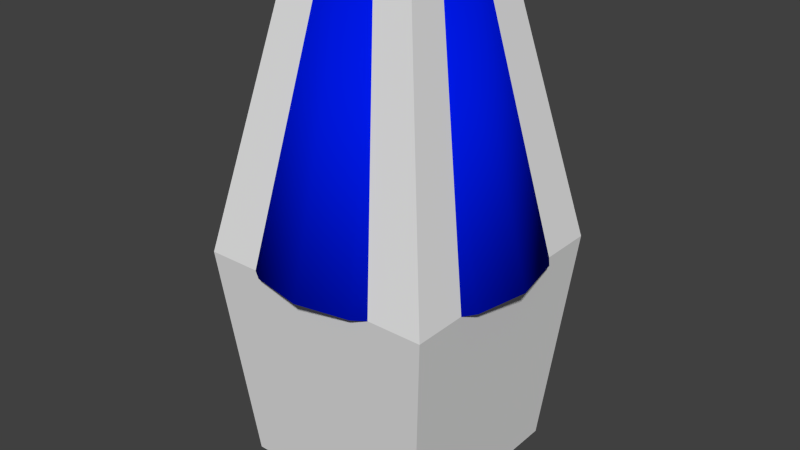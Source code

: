 # Source: table_lamp_short_1.blend  (saved by Blender 2.73.0; exported with 4.5.12 LTS)
import bpy
from mathutils import Matrix  # noqa: F401  (used for matrix-valued properties, if any)

bpy.ops.wm.read_factory_settings(use_empty=True)
scene = bpy.context.scene
scene.name = 'Scene'

# ---- collections
col_collection_1 = bpy.data.collections.new('Collection 1'); scene.collection.children.link(col_collection_1)

# ---- materials (node trees are filled in below, after node groups)
mat_material = bpy.data.materials.new('Material')
mat_material.alpha_threshold = 0.0
mat_material.roughness = 0.5
mat_material_006 = bpy.data.materials.new('Material.006')
mat_material_006.alpha_threshold = 0.0
mat_material_006.roughness = 0.5
mat_material_001 = bpy.data.materials.new('Material.001')
mat_material_001.alpha_threshold = 0.0
mat_material_001.roughness = 0.5

# ---- material node trees
mat_material.use_nodes = True; mat_material.node_tree.nodes.clear()
_N = mat_material.node_tree.nodes; _L = mat_material.node_tree.links
n0 = _N.new('ShaderNodeOutputMaterial'); n0.name = 'Material Output'; n0.location = (300, 300)
n1 = _N.new('ShaderNodeBsdfDiffuse'); n1.name = 'Diffuse BSDF'; n1.location = (10, 300)
n1.inputs[0].default_value = (0.0, 0.8, 0.001578, 1.0)
_L.new(n1.outputs[0], n0.inputs[0])
n0.is_active_output = True
mat_material_006.use_nodes = True; mat_material_006.node_tree.nodes.clear()
_N = mat_material_006.node_tree.nodes; _L = mat_material_006.node_tree.links
n0 = _N.new('ShaderNodeOutputMaterial'); n0.name = 'Material Output'; n0.location = (300, 300)
n1 = _N.new('ShaderNodeBsdfDiffuse'); n1.name = 'Diffuse BSDF'; n1.location = (10, 300)
n1.inputs[0].default_value = (0.8, 0.0, 0.7013, 1.0)
_L.new(n1.outputs[0], n0.inputs[0])
n0.is_active_output = True
mat_material_001.use_nodes = True; mat_material_001.node_tree.nodes.clear()
_N = mat_material_001.node_tree.nodes; _L = mat_material_001.node_tree.links
n0 = _N.new('ShaderNodeOutputMaterial'); n0.name = 'Material Output'; n0.location = (300, 300)
n1 = _N.new('ShaderNodeBsdfDiffuse'); n1.name = 'Diffuse BSDF'; n1.location = (10, 300)
n1.inputs[0].default_value = (0.0, 0.009616, 0.8, 1.0)
_L.new(n1.outputs[0], n0.inputs[0])
n0.is_active_output = True

# ---- world
world_world = bpy.data.worlds.new('World'); scene.world = world_world
world_world.color = (0.05088, 0.05088, 0.05088)
world_world.use_sun_shadow = False
world_world.sun_shadow_jitter_overblur = 0.0
world_world.cycles.sampling_method = 'MANUAL'
world_world.cycles.sample_map_resolution = 256

# ---- meshes
me_cube = bpy.data.meshes.new('Cube')
me_cube.from_pydata([(-5.0, -5.0, 0.0), (-5.0, 5.0, 0.0), (5.0, 5.0, 0.0), (5.0, -5.0, 0.0), (-3.358, -3.358, 24.61), (-3.358, 3.358, 24.61), (3.358, 3.358, 24.61), (3.358, -3.358, 24.61), (-6.095, -6.095, 11.36), (-6.095, 6.095, 11.36), (6.095, 6.095, 11.36), (6.095, -6.095, 11.36)], [], [(8, 9, 1, 0), (9, 10, 2, 1), (10, 11, 3, 2), (11, 8, 0, 3), (0, 1, 2, 3), (7, 6, 5, 4), (7, 4, 8, 11), (6, 7, 11, 10), (5, 6, 10, 9), (4, 5, 9, 8)])
me_cube.use_remesh_preserve_volume = False
me_cube.use_remesh_preserve_attributes = False
me_cube.use_mirror_vertex_groups = False
me_cube.update()
me_cube_001 = bpy.data.meshes.new('Cube.001')
me_cube_001.from_pydata([(-5.0, -5.0, 0.0), (-5.0, 5.0, 0.0), (5.0, 5.0, 0.0), (5.0, -5.0, 0.0), (-0.9713, -0.9713, 20.44), (-0.9713, 0.9713, 20.44), (0.9713, 0.9713, 20.44), (0.9713, -0.9713, 20.44), (-5.0, -5.0, 1.5), (-4.041, -4.041, 1.5), (-4.019, -4.019, 1.695), (-3.885, -3.885, 2.004), (-3.462, -3.462, 2.364), (-2.962, -2.962, 2.592), (-1.881, -1.881, 2.712), (-1.011, -1.011, 2.823), (0.6087, -0.6087, 3.496), (0.5655, -0.5655, 3.534), (0.8726, -6.943e-09, 8.26), (0.6992, -1.878e-09, 8.312), (-0.5655, -0.5655, 7.822), (-0.617, -0.617, 7.874), (-0.6438, -0.6438, 8.067), (-0.617, -0.617, 8.26), (-0.4944, -0.4944, 8.312), (0.5655, -0.5655, 7.822), (0.5655, 0.5655, 3.534), (0.6087, 0.6087, 3.496), (-1.011, 1.011, 2.823), (-1.881, 1.881, 2.712), (-2.962, 2.962, 2.592), (-3.462, 3.462, 2.364), (-3.885, 3.885, 2.004), (-4.019, 4.019, 1.695), (-4.041, 4.041, 1.5), (-5.0, 5.0, 1.5), (0.6307, 0.6307, 3.358), (0.6087, 0.6087, 3.219), (0.5655, 0.5655, 3.181), (2.023e-08, 0.7998, 3.181), (2.161e-08, 0.8608, 3.219), (2.25e-08, 0.8919, 3.358), (1.011, 1.011, 2.823), (1.881, 1.881, 2.712), (2.962, 2.962, 2.592), (3.462, 3.462, 2.364), (3.885, 3.885, 2.004), (4.019, 4.019, 1.695), (4.041, 4.041, 1.5), (5.0, 5.0, 1.5), (2.161e-08, 0.8608, 3.496), (2.023e-08, 0.7998, 3.534), (0.617, -0.617, 7.874), (0.6438, -0.6438, 8.067), (0.617, -0.617, 8.26), (0.4944, -0.4944, 8.312), (1.011, -1.011, 2.823), (1.881, -1.881, 2.712), (2.962, -2.962, 2.592), (3.462, -3.462, 2.364), (3.885, -3.885, 2.004), (4.019, -4.019, 1.695), (4.041, -4.041, 1.5), (5.0, -5.0, 1.5), (-3.893e-08, -1.374, 20.44), (1.374, -1.981e-08, 20.44), (-1.374, 5.275e-08, 20.44), (3.363e-08, 1.374, 20.44), (1.43, -2.448e-08, 2.823), (3.798e-08, 1.43, 2.823), (-1.43, 5.108e-08, 2.823), (-3.758e-08, -1.43, 2.823), (0.6307, -0.6307, 3.358), (0.6087, -0.6087, 3.219), (0.5655, -0.5655, 3.181), (-0.5655, 0.5655, 7.822), (-0.617, 0.617, 7.874), (-0.6438, 0.6438, 8.067), (-0.617, 0.617, 8.26), (-0.5655, 0.5655, 3.534), (-0.6087, 0.6087, 3.496), (-0.6307, 0.6307, 3.358), (-0.6087, 0.6087, 3.219), (-0.5655, 0.5655, 3.181), (-0.4944, 0.4944, 8.312), (-0.7998, 3.796e-08, 7.822), (-0.8726, 3.915e-08, 7.874), (-0.9105, 4.021e-08, 8.067), (-0.7998, 3.796e-08, 3.534), (-0.8608, 4.123e-08, 3.496), (-0.8919, 4.218e-08, 3.358), (-0.8608, 4.123e-08, 3.219), (-0.7998, 3.796e-08, 3.181), (-0.8726, 3.915e-08, 8.26), (-0.6992, 3.506e-08, 8.312), (2.023e-08, 0.7998, 7.822), (2.232e-08, 0.8726, 7.874), (-0.5655, -0.5655, 3.534), (-0.6087, -0.6087, 3.496), (-0.6307, -0.6307, 3.358), (-0.6087, -0.6087, 3.219), (-0.5655, -0.5655, 3.181), (2.343e-08, 0.9105, 8.067), (2.232e-08, 0.8726, 8.26), (1.734e-08, 0.6992, 8.312), (0.4944, 0.4944, 8.312), (0.7998, -4.293e-09, 3.534), (0.8608, -4.241e-09, 3.496), (0.8919, -4.935e-09, 3.358), (0.8608, -4.241e-09, 3.219), (0.7998, -4.293e-09, 3.181), (-2.202e-08, -0.7998, 3.181), (-2.386e-08, -0.8608, 3.219), (-2.462e-08, -0.8919, 3.358), (-2.386e-08, -0.8608, 3.496), (-2.202e-08, -0.7998, 3.534), (0.617, 0.617, 8.26), (0.6438, 0.6438, 8.067), (0.617, 0.617, 7.874), (0.5655, 0.5655, 7.822), (2.776e-08, 1.06, 2.932), (0.7495, 0.7495, 2.932), (0.7495, -0.7495, 2.932), (-0.7495, 0.7495, 2.932), (-1.06, 4.614e-08, 2.932), (-0.7495, -0.7495, 2.932), (1.06, -9.853e-09, 2.932), (-2.824e-08, -1.06, 2.932), (0.9105, -7.894e-09, 8.067), (0.8726, -6.943e-09, 7.874), (0.7998, -4.293e-09, 7.822), (-2.202e-08, -0.7998, 7.822), (-2.377e-08, -0.8726, 7.874), (-2.468e-08, -0.9105, 8.067), (-2.377e-08, -0.8726, 8.26), (-1.959e-08, -0.6992, 8.312), (0.6134, 0.6134, 8.88), (1.127, 1.127, 9.964), (-1.127, -1.127, 9.964), (-0.6134, -0.6134, 8.88), (1.127, -1.127, 9.964), (0.6134, -0.6134, 8.88), (-1.127, 1.127, 9.964), (-0.6134, 0.6134, 8.88), (1.594, -3.076e-08, 9.964), (0.8675, -5.548e-09, 8.88), (-1.594, 5.346e-08, 9.964), (-0.8675, 4.028e-08, 8.88), (4.055e-08, 1.594, 9.964), (2.196e-08, 0.8675, 8.88), (-2.387e-08, -0.8675, 8.88), (-4.366e-08, -1.594, 9.964), (0.8498, 0.8498, 9.512), (-0.8498, -0.8498, 9.512), (0.8498, -0.8498, 9.512), (-0.8498, 0.8498, 9.512), (1.202, -1.824e-08, 9.512), (-1.202, 4.525e-08, 9.512), (3.051e-08, 1.202, 9.512), (-3.298e-08, -1.202, 9.512), (1.151, 1.151, 10.08), (-4.479e-08, -1.628, 10.08), (-1.151, -1.151, 10.08), (1.151, -1.151, 10.08), (-1.151, 1.151, 10.08), (1.628, -3.103e-08, 10.08), (-1.628, 5.498e-08, 10.08), (4.122e-08, 1.628, 10.08), (1.149, 1.149, 10.24), (-4.473e-08, -1.624, 10.24), (-1.149, -1.149, 10.24), (1.149, -1.149, 10.24), (-1.149, 1.149, 10.24), (1.624, -3.105e-08, 10.24), (-1.624, 5.476e-08, 10.24), (4.108e-08, 1.624, 10.24), (0.3133, 0.3133, 10.33), (-9.55e-09, -0.443, 10.33), (-0.3133, -0.3133, 10.33), (0.3133, -0.3133, 10.33), (-0.3133, 0.3133, 10.33), (0.443, -1.542e-08, 10.33), (-0.443, 7.98e-09, 10.33), (1.385e-08, 0.443, 10.33), (0.9595, 0.9595, 16.18), (-3.498e-08, -1.357, 16.18), (-0.9595, -0.9595, 16.18), (0.9595, -0.9595, 16.18), (-0.9595, 0.9595, 16.18), (1.357, -3.368e-08, 16.18), (-1.357, 3.8e-08, 16.18), (3.67e-08, 1.357, 16.18), (-0.3339, -0.3339, 14.88), (0.3339, -0.3339, 14.88), (-0.3339, 0.3339, 14.88), (0.4723, -5.615e-09, 14.88), (-0.4723, 1.933e-08, 14.88), (1.251e-08, 0.4723, 14.88), (0.3339, 0.3339, 14.88), (-1.244e-08, -0.4723, 14.88)], [], [(8, 35, 1, 0), (35, 49, 2, 1), (49, 63, 3, 2), (63, 8, 0, 3), (0, 1, 2, 3), (7, 65, 6, 67, 5, 66, 4, 64), (124, 125, 101, 92), (91, 100, 99, 90), (184, 6, 65, 189), (88, 97, 20, 85), (85, 20, 21, 86), (126, 122, 56, 68), (27, 26, 106, 107), (56, 71, 15, 14, 57), (57, 14, 13, 58), (58, 13, 12, 59), (59, 12, 11, 60), (60, 11, 10, 61), (61, 10, 9, 62), (62, 9, 8, 63), (36, 27, 107, 108), (87, 22, 23, 93), (37, 36, 108, 109), (38, 37, 109, 110), (121, 38, 110, 126), (122, 127, 71, 56), (113, 99, 100, 112), (42, 68, 56, 57, 43), (43, 57, 58, 44), (44, 58, 59, 45), (45, 59, 60, 46), (46, 60, 61, 47), (47, 61, 62, 48), (48, 62, 63, 49), (114, 98, 99, 113), (112, 100, 101, 111), (115, 97, 98, 114), (86, 21, 22, 87), (131, 20, 97, 115), (120, 121, 42, 69), (150, 139, 24, 135), (28, 69, 42, 43, 29), (29, 43, 44, 30), (30, 44, 45, 31), (31, 45, 46, 32), (32, 46, 47, 33), (33, 47, 48, 34), (34, 48, 49, 35), (134, 23, 22, 133), (93, 23, 24, 94), (104, 105, 116, 103), (124, 123, 28, 70), (103, 78, 84, 104), (87, 77, 76, 86), (127, 125, 15, 71), (15, 70, 28, 29, 14), (14, 29, 30, 13), (13, 30, 31, 12), (12, 31, 32, 11), (11, 32, 33, 10), (10, 33, 34, 9), (9, 34, 35, 8), (92, 101, 100, 91), (90, 99, 98, 89), (89, 98, 97, 88), (86, 76, 75, 85), (93, 78, 77, 87), (94, 84, 78, 93), (190, 186, 4, 66), (147, 143, 84, 94), (102, 77, 78, 103), (96, 76, 77, 102), (85, 75, 79, 88), (51, 79, 75, 95), (88, 79, 80, 89), (89, 80, 81, 90), (90, 81, 82, 91), (91, 82, 83, 92), (120, 123, 83, 39), (39, 83, 82, 40), (40, 82, 81, 41), (41, 81, 80, 50), (50, 80, 79, 51), (95, 75, 76, 96), (96, 118, 119, 95), (102, 117, 118, 96), (191, 188, 5, 67), (103, 116, 117, 102), (149, 136, 105, 104), (52, 132, 131, 25), (95, 119, 26, 51), (54, 134, 133, 53), (51, 26, 27, 50), (50, 27, 36, 41), (41, 36, 37, 40), (40, 37, 38, 39), (53, 133, 132, 52), (55, 135, 134, 54), (141, 150, 135, 55), (25, 131, 115, 17), (128, 53, 52, 129), (17, 115, 114, 16), (16, 114, 113, 72), (72, 113, 112, 73), (73, 112, 111, 74), (129, 52, 25, 130), (18, 54, 53, 128), (19, 55, 54, 18), (130, 25, 17, 106), (145, 141, 55, 19), (106, 17, 16, 107), (107, 16, 72, 108), (108, 72, 73, 109), (109, 73, 74, 110), (69, 28, 123, 120), (111, 101, 125, 127), (92, 83, 123, 124), (39, 38, 121, 120), (74, 111, 127, 122), (42, 121, 126, 68), (110, 74, 122, 126), (70, 15, 125, 124), (135, 24, 23, 134), (133, 22, 21, 132), (132, 21, 20, 131), (26, 119, 130, 106), (119, 118, 129, 130), (118, 117, 128, 129), (117, 116, 18, 128), (116, 105, 19, 18), (165, 163, 140, 144), (156, 154, 141, 145), (163, 161, 151, 140), (154, 159, 150, 141), (167, 160, 137, 148), (158, 152, 136, 149), (104, 84, 143, 149), (158, 155, 142, 148), (166, 164, 142, 146), (157, 155, 143, 147), (94, 24, 139, 147), (157, 153, 138, 146), (161, 162, 138, 151), (159, 153, 139, 150), (105, 136, 145, 19), (152, 137, 144, 156), (136, 152, 156, 145), (151, 138, 153, 159), (147, 139, 153, 157), (146, 142, 155, 157), (149, 143, 155, 158), (148, 137, 152, 158), (140, 151, 159, 154), (144, 140, 154, 156), (169, 170, 162, 161), (174, 172, 164, 166), (175, 168, 160, 167), (171, 169, 161, 163), (173, 171, 163, 165), (148, 142, 164, 167), (146, 138, 162, 166), (137, 160, 165, 144), (181, 179, 171, 173), (179, 177, 169, 171), (183, 176, 168, 175), (182, 180, 172, 174), (177, 178, 170, 169), (167, 164, 172, 175), (166, 162, 170, 174), (160, 168, 173, 165), (199, 192, 178, 177), (196, 194, 180, 182), (197, 198, 176, 183), (193, 199, 177, 179), (195, 193, 179, 181), (175, 172, 180, 183), (174, 170, 178, 182), (168, 176, 181, 173), (65, 7, 187, 189), (7, 64, 185, 187), (67, 6, 184, 191), (66, 5, 188, 190), (64, 4, 186, 185), (197, 194, 188, 191), (196, 192, 186, 190), (198, 184, 189, 195), (176, 198, 195, 181), (182, 178, 192, 196), (183, 180, 194, 197), (189, 187, 193, 195), (187, 185, 199, 193), (191, 184, 198, 197), (190, 188, 194, 196), (185, 186, 192, 199)])
_uv = me_cube_001.uv_layers.new(name='UVMap')
_uv.uv.foreach_set('vector', [0.05242, 0.4006, 0.4006, 0.4006, 0.4006, 0.4528, 0.05242, 0.4528, 0.4006, 0.4006, 0.4006, 0.05242, 0.4528, 0.05242, 0.4528, 0.4006, 0.4006, 0.05242, 0.05242, 0.05242, 0.05242, 0.0001914, 0.4006, 0.0001911, 0.05242, 0.05242, 0.05242, 0.4006, 0.0001914, 0.4006, 0.0001911, 0.05242, 0.4532, 0.3484, 0.4532, 0.0001911, 0.8014, 0.0001912, 0.8014, 0.3484, 0.5779, 0.88, 0.6018, 0.8561, 0.6356, 0.8561, 0.6595, 0.88, 0.6595, 0.9138, 0.6356, 0.9377, 0.6018, 0.9377, 0.5779, 0.9138, 0.761, 0.4899, 0.7861, 0.4752, 0.7908, 0.4889, 0.7687, 0.4979, 0.7688, 0.5001, 0.7916, 0.4913, 0.7935, 0.4965, 0.7701, 0.5055, 0.6286, 0.7351, 0.6356, 0.8561, 0.6018, 0.8561, 0.6031, 0.7366, 0.7742, 0.5126, 0.796, 0.5041, 0.8, 0.6694, 0.7794, 0.6658, 0.7794, 0.6658, 0.8, 0.6694, 0.7996, 0.6721, 0.7781, 0.6682, 0.8704, 0.4637, 0.8429, 0.4645, 0.8431, 0.4532, 0.8709, 0.4532, 0.894, 0.4936, 0.8936, 0.4965, 0.8691, 0.4937, 0.8692, 0.4913, 0.1872, 0.6717, 0.2104, 0.6939, 0.2333, 0.7158, 0.2332, 0.7593, 0.1415, 0.6727, 0.1415, 0.6727, 0.2332, 0.7593, 0.2333, 0.812, 0.08565, 0.6741, 0.08565, 0.6741, 0.2333, 0.812, 0.2329, 0.8373, 0.06042, 0.6762, 0.06042, 0.6762, 0.2329, 0.8373, 0.2305, 0.861, 0.03693, 0.6802, 0.03693, 0.6802, 0.2305, 0.861, 0.2261, 0.8725, 0.02576, 0.6854, 0.02576, 0.6854, 0.2261, 0.8725, 0.222, 0.8779, 0.02064, 0.6898, 0.0858, 0.0858, 0.0858, 0.3672, 0.05242, 0.4006, 0.05242, 0.05242, 0.8947, 0.4882, 0.894, 0.4936, 0.8692, 0.4913, 0.8694, 0.4855, 0.7763, 0.6751, 0.7988, 0.6783, 0.7981, 0.6846, 0.7758, 0.6821, 0.8955, 0.4827, 0.8947, 0.4882, 0.8694, 0.4855, 0.8697, 0.4795, 0.8958, 0.4804, 0.8955, 0.4827, 0.8697, 0.4795, 0.8698, 0.4763, 0.8977, 0.4672, 0.8958, 0.4804, 0.8698, 0.4763, 0.8704, 0.4637, 0.8429, 0.4645, 0.8147, 0.4677, 0.8134, 0.4557, 0.8431, 0.4532, 0.818, 0.49, 0.7935, 0.4965, 0.7916, 0.4913, 0.8168, 0.4842, 0.2333, 0.6258, 0.2104, 0.6487, 0.1872, 0.6717, 0.1415, 0.6727, 0.2333, 0.5804, 0.2333, 0.5804, 0.1415, 0.6727, 0.08565, 0.6741, 0.2334, 0.5248, 0.2334, 0.5248, 0.08565, 0.6741, 0.05465, 0.6737, 0.2326, 0.4973, 0.2326, 0.4973, 0.05465, 0.6737, 0.0254, 0.6705, 0.2296, 0.4716, 0.2296, 0.4716, 0.0254, 0.6705, 0.009482, 0.6652, 0.2246, 0.4591, 0.2246, 0.4591, 0.009482, 0.6652, 0.0001911, 0.6605, 0.2201, 0.4532, 0.3672, 0.0858, 0.0858, 0.0858, 0.05242, 0.05242, 0.4006, 0.05242, 0.8192, 0.4955, 0.7952, 0.5015, 0.7935, 0.4965, 0.818, 0.49, 0.8168, 0.4842, 0.7916, 0.4913, 0.7908, 0.4889, 0.8162, 0.4815, 0.8197, 0.4981, 0.796, 0.5041, 0.7952, 0.5015, 0.8192, 0.4955, 0.7781, 0.6682, 0.7996, 0.6721, 0.7988, 0.6783, 0.7763, 0.6751, 0.8213, 0.6716, 0.8, 0.6694, 0.796, 0.5041, 0.8197, 0.4981, 0.9246, 0.4718, 0.8977, 0.4672, 0.8993, 0.4557, 0.9282, 0.4613, 0.8138, 0.7188, 0.7909, 0.7117, 0.7969, 0.6908, 0.8186, 0.6949, 0.2794, 0.6718, 0.2563, 0.6487, 0.2333, 0.6258, 0.2333, 0.5804, 0.3251, 0.6727, 0.3251, 0.6727, 0.2333, 0.5804, 0.2334, 0.5248, 0.381, 0.6742, 0.381, 0.6742, 0.2334, 0.5248, 0.2341, 0.4974, 0.412, 0.6738, 0.412, 0.6738, 0.2341, 0.4974, 0.2372, 0.4716, 0.4413, 0.6706, 0.4413, 0.6706, 0.2372, 0.4716, 0.2422, 0.4591, 0.4573, 0.6653, 0.4573, 0.6653, 0.2422, 0.4591, 0.2466, 0.4532, 0.4665, 0.6606, 0.3672, 0.3672, 0.3672, 0.0858, 0.4006, 0.05242, 0.4006, 0.4006, 0.8198, 0.6882, 0.7981, 0.6846, 0.7988, 0.6783, 0.8205, 0.6813, 0.7758, 0.6821, 0.7981, 0.6846, 0.7969, 0.6908, 0.7776, 0.6886, 0.9155, 0.695, 0.8912, 0.6989, 0.8908, 0.6907, 0.9147, 0.6882, 0.969, 0.4927, 0.9494, 0.4801, 0.9548, 0.4712, 0.9769, 0.4875, 0.9147, 0.6882, 0.9367, 0.6846, 0.9374, 0.6904, 0.9155, 0.695, 0.9583, 0.675, 0.9356, 0.6782, 0.9345, 0.6719, 0.9569, 0.668, 0.8147, 0.4677, 0.7861, 0.4752, 0.7817, 0.4631, 0.8134, 0.4557, 0.2333, 0.7158, 0.2562, 0.6939, 0.2794, 0.6718, 0.3251, 0.6727, 0.2332, 0.7593, 0.2332, 0.7593, 0.3251, 0.6727, 0.381, 0.6742, 0.2333, 0.812, 0.2333, 0.812, 0.381, 0.6742, 0.4062, 0.6763, 0.2336, 0.8373, 0.2336, 0.8373, 0.4062, 0.6763, 0.4297, 0.6803, 0.2359, 0.861, 0.2359, 0.861, 0.4297, 0.6803, 0.4408, 0.6856, 0.2404, 0.8725, 0.2404, 0.8725, 0.4408, 0.6856, 0.446, 0.69, 0.2444, 0.8779, 0.0858, 0.3672, 0.3672, 0.3672, 0.4006, 0.4006, 0.05242, 0.4006, 0.7687, 0.4979, 0.7908, 0.4889, 0.7916, 0.4913, 0.7688, 0.5001, 0.7701, 0.5055, 0.7935, 0.4965, 0.7952, 0.5015, 0.7724, 0.5104, 0.7724, 0.5104, 0.7952, 0.5015, 0.796, 0.5041, 0.7742, 0.5126, 0.9569, 0.668, 0.9345, 0.6719, 0.9341, 0.6689, 0.9555, 0.6651, 0.9583, 0.6822, 0.9367, 0.6846, 0.9356, 0.6782, 0.9583, 0.675, 0.9568, 0.6874, 0.9374, 0.6904, 0.9367, 0.6846, 0.9583, 0.6822, 0.4948, 0.7089, 0.5242, 0.7224, 0.5008, 0.846, 0.4669, 0.8395, 0.964, 0.7035, 0.9432, 0.7129, 0.9374, 0.6904, 0.9568, 0.6874, 0.9136, 0.6813, 0.9356, 0.6782, 0.9367, 0.6846, 0.9147, 0.6882, 0.9127, 0.6746, 0.9345, 0.6719, 0.9356, 0.6782, 0.9136, 0.6813, 0.9555, 0.6651, 0.9341, 0.6689, 0.9392, 0.5046, 0.9588, 0.5119, 0.9174, 0.4996, 0.9392, 0.5046, 0.9341, 0.6689, 0.9124, 0.6717, 0.9588, 0.5119, 0.9392, 0.5046, 0.9399, 0.5024, 0.9602, 0.5102, 0.9602, 0.5102, 0.9399, 0.5024, 0.9413, 0.4978, 0.9623, 0.5057, 0.9623, 0.5057, 0.9413, 0.4978, 0.9428, 0.4931, 0.9636, 0.501, 0.9636, 0.501, 0.9428, 0.4931, 0.9437, 0.4907, 0.9637, 0.4984, 0.9246, 0.4718, 0.9494, 0.4801, 0.9437, 0.4907, 0.9205, 0.4841, 0.9205, 0.4841, 0.9437, 0.4907, 0.9428, 0.4931, 0.9199, 0.4866, 0.9199, 0.4866, 0.9428, 0.4931, 0.9413, 0.4978, 0.9189, 0.4919, 0.9189, 0.4919, 0.9413, 0.4978, 0.9399, 0.5024, 0.9179, 0.4972, 0.9179, 0.4972, 0.9399, 0.5024, 0.9392, 0.5046, 0.9174, 0.4996, 0.9124, 0.6717, 0.9341, 0.6689, 0.9345, 0.6719, 0.9127, 0.6746, 0.9127, 0.6746, 0.8902, 0.6762, 0.8901, 0.6735, 0.9124, 0.6717, 0.9136, 0.6813, 0.8905, 0.6834, 0.8902, 0.6762, 0.9127, 0.6746, 0.6549, 0.7316, 0.6837, 0.7242, 0.7038, 0.85, 0.6695, 0.8539, 0.9147, 0.6882, 0.8908, 0.6907, 0.8905, 0.6834, 0.9136, 0.6813, 0.919, 0.7198, 0.8927, 0.7241, 0.8912, 0.6989, 0.9155, 0.695, 0.8436, 0.6759, 0.821, 0.6745, 0.8213, 0.6716, 0.8437, 0.6729, 0.9124, 0.6717, 0.8901, 0.6735, 0.8936, 0.4965, 0.9174, 0.4996, 0.8432, 0.6901, 0.8198, 0.6882, 0.8205, 0.6813, 0.8434, 0.683, 0.9174, 0.4996, 0.8936, 0.4965, 0.894, 0.4936, 0.9179, 0.4972, 0.9179, 0.4972, 0.894, 0.4936, 0.8947, 0.4882, 0.9189, 0.4919, 0.9189, 0.4919, 0.8947, 0.4882, 0.8955, 0.4827, 0.9199, 0.4866, 0.9199, 0.4866, 0.8955, 0.4827, 0.8958, 0.4804, 0.9205, 0.4841, 0.8434, 0.683, 0.8205, 0.6813, 0.821, 0.6745, 0.8436, 0.6759, 0.8425, 0.6969, 0.8186, 0.6949, 0.8198, 0.6882, 0.8432, 0.6901, 0.8393, 0.7224, 0.8138, 0.7188, 0.8186, 0.6949, 0.8425, 0.6969, 0.8437, 0.6729, 0.8213, 0.6716, 0.8197, 0.4981, 0.8444, 0.4947, 0.8668, 0.6837, 0.8434, 0.683, 0.8436, 0.6759, 0.867, 0.6766, 0.8444, 0.4947, 0.8197, 0.4981, 0.8192, 0.4955, 0.8442, 0.4921, 0.8442, 0.4921, 0.8192, 0.4955, 0.818, 0.49, 0.8436, 0.4864, 0.8436, 0.4864, 0.818, 0.49, 0.8168, 0.4842, 0.843, 0.4805, 0.843, 0.4805, 0.8168, 0.4842, 0.8162, 0.4815, 0.8428, 0.4777, 0.867, 0.6766, 0.8436, 0.6759, 0.8437, 0.6729, 0.867, 0.6732, 0.8667, 0.691, 0.8432, 0.6901, 0.8434, 0.683, 0.8668, 0.6837, 0.8665, 0.6969, 0.8425, 0.6969, 0.8432, 0.6901, 0.8667, 0.691, 0.867, 0.6732, 0.8437, 0.6729, 0.8444, 0.4947, 0.8691, 0.4937, 0.8658, 0.7234, 0.8393, 0.7224, 0.8425, 0.6969, 0.8665, 0.6969, 0.8691, 0.4937, 0.8444, 0.4947, 0.8442, 0.4921, 0.8692, 0.4913, 0.8692, 0.4913, 0.8442, 0.4921, 0.8436, 0.4864, 0.8694, 0.4855, 0.8694, 0.4855, 0.8436, 0.4864, 0.843, 0.4805, 0.8697, 0.4795, 0.8697, 0.4795, 0.843, 0.4805, 0.8428, 0.4777, 0.8698, 0.4763, 0.9282, 0.4613, 0.9548, 0.4712, 0.9494, 0.4801, 0.9246, 0.4718, 0.8162, 0.4815, 0.7908, 0.4889, 0.7861, 0.4752, 0.8147, 0.4677, 0.9637, 0.4984, 0.9437, 0.4907, 0.9494, 0.4801, 0.969, 0.4927, 0.9205, 0.4841, 0.8958, 0.4804, 0.8977, 0.4672, 0.9246, 0.4718, 0.8428, 0.4777, 0.8162, 0.4815, 0.8147, 0.4677, 0.8429, 0.4645, 0.8993, 0.4557, 0.8977, 0.4672, 0.8704, 0.4637, 0.8709, 0.4532, 0.8698, 0.4763, 0.8428, 0.4777, 0.8429, 0.4645, 0.8704, 0.4637, 0.7507, 0.4822, 0.7817, 0.4631, 0.7861, 0.4752, 0.761, 0.4899, 0.8186, 0.6949, 0.7969, 0.6908, 0.7981, 0.6846, 0.8198, 0.6882, 0.8205, 0.6813, 0.7988, 0.6783, 0.7996, 0.6721, 0.821, 0.6745, 0.821, 0.6745, 0.7996, 0.6721, 0.8, 0.6694, 0.8213, 0.6716, 0.8936, 0.4965, 0.8901, 0.6735, 0.867, 0.6732, 0.8691, 0.4937, 0.8901, 0.6735, 0.8902, 0.6762, 0.867, 0.6766, 0.867, 0.6732, 0.8902, 0.6762, 0.8905, 0.6834, 0.8668, 0.6837, 0.867, 0.6766, 0.8905, 0.6834, 0.8908, 0.6907, 0.8667, 0.691, 0.8668, 0.6837, 0.8908, 0.6907, 0.8912, 0.6989, 0.8665, 0.6969, 0.8667, 0.691, 0.8639, 0.7718, 0.832, 0.7684, 0.8325, 0.7652, 0.8641, 0.7685, 0.8649, 0.7501, 0.8354, 0.7482, 0.8393, 0.7224, 0.8658, 0.7234, 0.832, 0.7684, 0.8014, 0.7612, 0.8024, 0.7581, 0.8325, 0.7652, 0.8354, 0.7482, 0.8072, 0.7428, 0.8138, 0.7188, 0.8393, 0.7224, 0.9292, 0.766, 0.8965, 0.7709, 0.8962, 0.7675, 0.9284, 0.7626, 0.9244, 0.7453, 0.8948, 0.7506, 0.8927, 0.7241, 0.919, 0.7198, 0.9155, 0.695, 0.9374, 0.6904, 0.9432, 0.7129, 0.919, 0.7198, 0.9244, 0.7453, 0.9527, 0.7358, 0.96, 0.7521, 0.9284, 0.7626, 0.9933, 0.7372, 0.9615, 0.7553, 0.96, 0.7521, 0.9911, 0.7342, 0.9779, 0.7205, 0.9527, 0.7358, 0.9432, 0.7129, 0.964, 0.7035, 0.7776, 0.6886, 0.7969, 0.6908, 0.7909, 0.7117, 0.7718, 0.7036, 0.7597, 0.7187, 0.7814, 0.7322, 0.7738, 0.7468, 0.7478, 0.7294, 0.8014, 0.7612, 0.7724, 0.7496, 0.7738, 0.7468, 0.8024, 0.7581, 0.8072, 0.7428, 0.7814, 0.7322, 0.7909, 0.7117, 0.8138, 0.7188, 0.8912, 0.6989, 0.8927, 0.7241, 0.8658, 0.7234, 0.8665, 0.6969, 0.8948, 0.7506, 0.8962, 0.7675, 0.8641, 0.7685, 0.8649, 0.7501, 0.8927, 0.7241, 0.8948, 0.7506, 0.8649, 0.7501, 0.8658, 0.7234, 0.8024, 0.7581, 0.7738, 0.7468, 0.7814, 0.7322, 0.8072, 0.7428, 0.7718, 0.7036, 0.7909, 0.7117, 0.7814, 0.7322, 0.7597, 0.7187, 0.9911, 0.7342, 0.96, 0.7521, 0.9527, 0.7358, 0.9779, 0.7205, 0.919, 0.7198, 0.9432, 0.7129, 0.9527, 0.7358, 0.9244, 0.7453, 0.9284, 0.7626, 0.8962, 0.7675, 0.8948, 0.7506, 0.9244, 0.7453, 0.8325, 0.7652, 0.8024, 0.7581, 0.8072, 0.7428, 0.8354, 0.7482, 0.8641, 0.7685, 0.8325, 0.7652, 0.8354, 0.7482, 0.8649, 0.7501, 0.8001, 0.7652, 0.7705, 0.7532, 0.7724, 0.7496, 0.8014, 0.7612, 0.9956, 0.7415, 0.9634, 0.7595, 0.9615, 0.7553, 0.9933, 0.7372, 0.9303, 0.7703, 0.8969, 0.7754, 0.8965, 0.7709, 0.9292, 0.766, 0.8313, 0.7726, 0.8001, 0.7652, 0.8014, 0.7612, 0.832, 0.7684, 0.8637, 0.776, 0.8313, 0.7726, 0.832, 0.7684, 0.8639, 0.7718, 0.9284, 0.7626, 0.96, 0.7521, 0.9615, 0.7553, 0.9292, 0.766, 0.7478, 0.7294, 0.7738, 0.7468, 0.7724, 0.7496, 0.7456, 0.732, 0.8962, 0.7675, 0.8965, 0.7709, 0.8639, 0.7718, 0.8641, 0.7685, 0.8489, 0.8033, 0.8401, 0.8024, 0.8313, 0.7726, 0.8637, 0.776, 0.8135, 0.7974, 0.805, 0.7954, 0.8001, 0.7652, 0.8313, 0.7726, 0.9226, 0.8016, 0.9135, 0.803, 0.8969, 0.7754, 0.9303, 0.7703, 0.9998, 0.7764, 0.991, 0.7814, 0.9634, 0.7595, 0.9956, 0.7415, 0.7788, 0.787, 0.7707, 0.7837, 0.7705, 0.7532, 0.8001, 0.7652, 0.9292, 0.766, 0.9615, 0.7553, 0.9634, 0.7595, 0.9303, 0.7703, 0.7456, 0.732, 0.7724, 0.7496, 0.7705, 0.7532, 0.7433, 0.7356, 0.8965, 0.7709, 0.8969, 0.7754, 0.8637, 0.776, 0.8639, 0.7718, 0.5685, 0.6693, 0.5521, 0.6649, 0.556, 0.4564, 0.5704, 0.4565, 0.6728, 0.6564, 0.657, 0.6623, 0.6422, 0.4543, 0.6564, 0.4532, 0.6401, 0.6668, 0.6226, 0.6701, 0.6135, 0.4558, 0.6279, 0.4551, 0.5864, 0.6699, 0.5685, 0.6693, 0.5704, 0.4565, 0.5847, 0.4565, 0.6045, 0.6691, 0.5864, 0.6699, 0.5847, 0.4565, 0.5991, 0.4563, 0.9303, 0.7703, 0.9634, 0.7595, 0.9609, 0.7926, 0.9519, 0.7955, 0.7433, 0.7356, 0.7705, 0.7532, 0.7451, 0.7708, 0.7377, 0.766, 0.8969, 0.7754, 0.8854, 0.8048, 0.8764, 0.805, 0.8637, 0.776, 0.6018, 0.8561, 0.5683, 0.8547, 0.5775, 0.7347, 0.6031, 0.7366, 0.5683, 0.8547, 0.5346, 0.8514, 0.5523, 0.7302, 0.5775, 0.7347, 0.6695, 0.8539, 0.6356, 0.8561, 0.6286, 0.7351, 0.6549, 0.7316, 0.7373, 0.8452, 0.7038, 0.85, 0.6837, 0.7242, 0.7176, 0.7094, 0.5346, 0.8514, 0.5008, 0.846, 0.5242, 0.7224, 0.5523, 0.7302, 0.6401, 0.6668, 0.657, 0.6623, 0.6837, 0.7242, 0.6549, 0.7316, 0.5358, 0.6604, 0.5521, 0.6649, 0.5242, 0.7224, 0.4948, 0.7089, 0.6226, 0.6701, 0.6286, 0.7351, 0.6031, 0.7366, 0.6045, 0.6691, 0.6135, 0.4558, 0.6226, 0.6701, 0.6045, 0.6691, 0.5991, 0.4563, 0.5408, 0.456, 0.556, 0.4564, 0.5521, 0.6649, 0.5358, 0.6604, 0.6279, 0.4551, 0.6422, 0.4543, 0.657, 0.6623, 0.6401, 0.6668, 0.6031, 0.7366, 0.5775, 0.7347, 0.5864, 0.6699, 0.6045, 0.6691, 0.5775, 0.7347, 0.5523, 0.7302, 0.5685, 0.6693, 0.5864, 0.6699, 0.6549, 0.7316, 0.6286, 0.7351, 0.6226, 0.6701, 0.6401, 0.6668, 0.7176, 0.7094, 0.6837, 0.7242, 0.657, 0.6623, 0.6728, 0.6564, 0.5523, 0.7302, 0.5242, 0.7224, 0.5521, 0.6649, 0.5685, 0.6693])
me_cube_001.materials.append(mat_material)
me_cube_001.use_remesh_preserve_volume = False
me_cube_001.use_remesh_preserve_attributes = False
me_cube_001.use_mirror_vertex_groups = False
me_cube_001.update()
me_cylinder_003 = bpy.data.meshes.new('Cylinder.003')
me_cylinder_003.from_pydata([(3.544e-08, 1.115, 24.09), (-0.7885, 0.7885, 24.09), (-1.115, -2.273e-08, 24.09), (-0.7885, -0.7885, 24.09), (1.329e-07, -1.115, 24.09), (0.7885, -0.7885, 24.09), (1.115, 3.931e-08, 24.09), (0.7885, 0.7885, 24.09), (4.156e-07, 1.923, 21.53), (5.648e-07, 1.22, 20.62), (8.796e-07, 1.051, 18.53), (-0.7433, 0.7433, 18.53), (-0.8625, 0.8625, 20.62), (-1.36, 1.36, 21.53), (-1.051, -2.354e-08, 18.53), (-1.22, -2.917e-08, 20.62), (-1.923, -6.405e-08, 21.53), (-0.7433, -0.7433, 18.53), (-0.8625, -0.8625, 20.62), (-1.36, -1.36, 21.53), (9.715e-07, -1.051, 18.53), (6.715e-07, -1.22, 20.62), (5.837e-07, -1.923, 21.53), (0.7433, -0.7433, 18.53), (0.8625, -0.8625, 20.62), (1.36, -1.36, 21.53), (1.051, 3.494e-08, 18.53), (1.22, 3.869e-08, 20.62), (1.923, 4.292e-08, 21.53), (0.7433, 0.7433, 18.53), (0.8625, 0.8625, 20.62), (1.36, 1.36, 21.53), (-1.458, 1.458, 22.32), (-1.357, 1.357, 23.24), (-2.062, -8.114e-08, 22.32), (-1.919, -6.662e-08, 23.24), (-1.458, -1.458, 22.32), (-1.357, -1.357, 23.24), (4.854e-07, -2.062, 22.32), (3.491e-07, -1.919, 23.24), (1.458, -1.458, 22.32), (1.357, -1.357, 23.24), (2.062, 3.358e-08, 22.32), (1.919, 4.017e-08, 23.24), (1.458, 1.458, 22.32), (1.357, 1.357, 23.24), (1.813e-07, 1.919, 23.24), (3.051e-07, 2.062, 22.32), (1.002e-06, 0.6337, 17.87), (-0.4481, 0.4481, 17.87), (-0.6337, -1.419e-08, 17.87), (-0.4481, -0.4481, 17.87), (1.057e-06, -0.6337, 17.87), (0.4481, -0.4481, 17.87), (0.6337, 2.106e-08, 17.87), (0.4481, 0.4481, 17.87), (1.212e-06, 0.6337, 16.47), (-0.4481, 0.4481, 16.47), (-0.6337, -1.419e-08, 16.47), (-0.4481, -0.4481, 16.47), (1.267e-06, -0.6337, 16.47), (0.4481, -0.4481, 16.47), (0.6337, 2.106e-08, 16.47), (0.4481, 0.4481, 16.47)], [], [(0, 1, 2, 3, 4, 5, 6, 7), (42, 28, 31, 44), (28, 27, 30, 31), (27, 26, 29, 30), (44, 31, 8, 47), (31, 30, 9, 8), (30, 29, 10, 9), (40, 25, 28, 42), (25, 24, 27, 28), (24, 23, 26, 27), (38, 22, 25, 40), (22, 21, 24, 25), (21, 20, 23, 24), (36, 19, 22, 38), (19, 18, 21, 22), (18, 17, 20, 21), (34, 16, 19, 36), (16, 15, 18, 19), (15, 14, 17, 18), (32, 13, 16, 34), (13, 12, 15, 16), (12, 11, 14, 15), (47, 8, 13, 32), (8, 9, 12, 13), (9, 10, 11, 12), (1, 33, 35, 2), (46, 47, 32, 33), (2, 35, 37, 3), (33, 32, 34, 35), (3, 37, 39, 4), (35, 34, 36, 37), (4, 39, 41, 5), (37, 36, 38, 39), (5, 41, 43, 6), (39, 38, 40, 41), (7, 45, 46, 0), (41, 40, 42, 43), (6, 43, 45, 7), (45, 44, 47, 46), (0, 46, 33, 1), (43, 42, 44, 45), (29, 26, 54, 55), (10, 29, 55, 48), (26, 23, 53, 54), (23, 20, 52, 53), (20, 17, 51, 52), (17, 14, 50, 51), (14, 11, 49, 50), (11, 10, 48, 49), (55, 54, 62, 63), (48, 55, 63, 56), (54, 53, 61, 62), (53, 52, 60, 61), (52, 51, 59, 60), (51, 50, 58, 59), (50, 49, 57, 58), (49, 48, 56, 57), (56, 63, 62, 61, 60, 59, 58, 57)])
me_cylinder_003.polygons.foreach_set('use_smooth', [True] * 58)
_uv = me_cylinder_003.uv_layers.new(name='UVMap')
_uv.uv.foreach_set('vector', [0.1333, 0.9998, 0.05529, 0.9998, 0.0001563, 0.9447, 0.0001564, 0.8667, 0.05529, 0.8116, 0.1333, 0.8116, 0.1884, 0.8667, 0.1884, 0.9447, 0.8535, 0.6019, 0.8541, 0.5404, 0.9804, 0.5257, 0.9912, 0.6049, 0.8541, 0.5404, 0.841, 0.4408, 0.9354, 0.4256, 0.9804, 0.5257, 0.841, 0.4408, 0.8235, 0.2358, 0.9011, 0.2181, 0.9354, 0.4256, 0.0001563, 0.5889, 0.01278, 0.5097, 0.141, 0.5306, 0.1371, 0.5925, 0.01278, 0.5097, 0.06557, 0.4007, 0.1555, 0.4249, 0.141, 0.5306, 0.06557, 0.4007, 0.1201, 0.2096, 0.1891, 0.2298, 0.1555, 0.4249, 0.7433, 0.5983, 0.746, 0.5411, 0.8541, 0.5404, 0.8535, 0.6019, 0.746, 0.5411, 0.7451, 0.4401, 0.841, 0.4408, 0.8541, 0.5404, 0.7451, 0.4401, 0.7522, 0.2396, 0.8235, 0.2358, 0.841, 0.4408, 0.6339, 0.5971, 0.6378, 0.536, 0.746, 0.5411, 0.7433, 0.5983, 0.6378, 0.536, 0.6499, 0.4293, 0.7451, 0.4401, 0.746, 0.5411, 0.6499, 0.4293, 0.6826, 0.2323, 0.7522, 0.2396, 0.7451, 0.4401, 0.4971, 0.6002, 0.5047, 0.519, 0.6378, 0.536, 0.6339, 0.5971, 0.5047, 0.519, 0.558, 0.406, 0.6499, 0.4293, 0.6378, 0.536, 0.558, 0.406, 0.6126, 0.212, 0.6826, 0.2323, 0.6499, 0.4293, 0.3584, 0.5984, 0.359, 0.5367, 0.4856, 0.5218, 0.4968, 0.6013, 0.359, 0.5367, 0.3459, 0.4371, 0.4402, 0.4218, 0.4856, 0.5218, 0.3459, 0.4371, 0.3287, 0.2335, 0.4057, 0.2158, 0.4402, 0.4218, 0.2474, 0.5944, 0.2505, 0.5369, 0.359, 0.5367, 0.3584, 0.5984, 0.2505, 0.5369, 0.2502, 0.4362, 0.3459, 0.4371, 0.359, 0.5367, 0.2502, 0.4362, 0.258, 0.2371, 0.3287, 0.2335, 0.3459, 0.4371, 0.1371, 0.5925, 0.141, 0.5306, 0.2505, 0.5369, 0.2474, 0.5944, 0.141, 0.5306, 0.1555, 0.4249, 0.2502, 0.4362, 0.2505, 0.5369, 0.1555, 0.4249, 0.1891, 0.2298, 0.258, 0.2371, 0.2502, 0.4362, 0.2405, 0.762, 0.2433, 0.6595, 0.3498, 0.6687, 0.3277, 0.7775, 0.1401, 0.662, 0.1371, 0.5925, 0.2474, 0.5944, 0.2433, 0.6595, 0.3277, 0.7775, 0.3498, 0.6687, 0.4843, 0.6972, 0.4151, 0.8113, 0.2433, 0.6595, 0.2474, 0.5944, 0.3584, 0.5984, 0.3498, 0.6687, 0.5745, 0.7863, 0.5149, 0.691, 0.6361, 0.6661, 0.6532, 0.7627, 0.3498, 0.6687, 0.3584, 0.5984, 0.4968, 0.6013, 0.4843, 0.6972, 0.6532, 0.7627, 0.6361, 0.6661, 0.7394, 0.6628, 0.737, 0.7633, 0.5149, 0.691, 0.4971, 0.6002, 0.6339, 0.5971, 0.6361, 0.6661, 0.737, 0.7633, 0.7394, 0.6628, 0.845, 0.6715, 0.823, 0.7788, 0.6361, 0.6661, 0.6339, 0.5971, 0.7433, 0.5983, 0.7394, 0.6628, 0.07186, 0.784, 0.0111, 0.6823, 0.1401, 0.662, 0.1553, 0.7607, 0.7394, 0.6628, 0.7433, 0.5983, 0.8535, 0.6019, 0.845, 0.6715, 0.823, 0.7788, 0.845, 0.6715, 0.9783, 0.7, 0.9092, 0.8125, 0.0111, 0.6823, 0.0001563, 0.5889, 0.1371, 0.5925, 0.1401, 0.662, 0.1553, 0.7607, 0.1401, 0.662, 0.2433, 0.6595, 0.2405, 0.762, 0.845, 0.6715, 0.8535, 0.6019, 0.9912, 0.6049, 0.9783, 0.7, 0.9011, 0.2181, 0.8235, 0.2358, 0.8114, 0.1534, 0.8637, 0.1421, 0.1891, 0.2298, 0.1201, 0.2096, 0.155, 0.1448, 0.2058, 0.1545, 0.8235, 0.2358, 0.7522, 0.2396, 0.7552, 0.1583, 0.8114, 0.1534, 0.7522, 0.2396, 0.6826, 0.2323, 0.6993, 0.1562, 0.7552, 0.1583, 0.6826, 0.2323, 0.6126, 0.212, 0.6479, 0.1463, 0.6993, 0.1562, 0.4057, 0.2158, 0.3287, 0.2335, 0.3167, 0.1519, 0.3685, 0.1406, 0.3287, 0.2335, 0.258, 0.2371, 0.2611, 0.1566, 0.3167, 0.1519, 0.258, 0.2371, 0.1891, 0.2298, 0.2058, 0.1545, 0.2611, 0.1566, 0.8637, 0.1421, 0.8114, 0.1534, 0.8039, 0.003451, 0.8514, 0.0001563, 0.2058, 0.1545, 0.155, 0.1448, 0.1633, 0.0001563, 0.2137, 0.003049, 0.8114, 0.1534, 0.7552, 0.1583, 0.7557, 0.004487, 0.8039, 0.003451, 0.7552, 0.1583, 0.6993, 0.1562, 0.7072, 0.003079, 0.7557, 0.004487, 0.6993, 0.1562, 0.6479, 0.1463, 0.6563, 0.0001563, 0.7072, 0.003079, 0.3685, 0.1406, 0.3167, 0.1519, 0.3093, 0.003421, 0.3564, 0.0001563, 0.3167, 0.1519, 0.2611, 0.1566, 0.2617, 0.004445, 0.3093, 0.003421, 0.2611, 0.1566, 0.2058, 0.1545, 0.2137, 0.003049, 0.2617, 0.004445, 0.2957, 0.8429, 0.2957, 0.8873, 0.2643, 0.9186, 0.22, 0.9186, 0.1887, 0.8873, 0.1887, 0.8429, 0.22, 0.8116, 0.2643, 0.8116])
me_cylinder_003.materials.append(mat_material_006)
me_cylinder_003.use_remesh_preserve_volume = False
me_cylinder_003.use_remesh_preserve_attributes = False
me_cylinder_003.use_mirror_vertex_groups = False
me_cylinder_003.update()
me_cylinder = bpy.data.meshes.new('Cylinder')
me_cylinder.from_pydata([(-5.069e-08, 7.056, 11.35), (2.512e-08, 3.643, 24.68), (2.7, 6.519, 11.35), (1.394, 3.366, 24.68), (4.989, 4.989, 11.35), (2.576, 2.576, 24.68), (6.519, 2.7, 11.35), (3.366, 1.394, 24.68), (7.056, -3.241e-07, 11.35), (3.643, -1.517e-07, 24.68), (6.519, -2.7, 11.35), (3.366, -1.394, 24.68), (4.989, -4.989, 11.35), (2.576, -2.576, 24.68), (2.7, -6.519, 11.35), (1.394, -3.366, 24.68), (1.015e-06, -7.056, 11.35), (5.752e-07, -3.643, 24.68), (-2.7, -6.519, 11.35), (-1.394, -3.366, 24.68), (-4.989, -4.989, 11.35), (-2.576, -2.576, 24.68), (-6.519, -2.7, 11.35), (-3.366, -1.394, 24.68), (-7.056, 6.84e-08, 11.35), (-3.643, 5.098e-08, 24.68), (-6.519, 2.7, 11.35), (-3.366, 1.394, 24.68), (-4.989, 4.989, 11.35), (-2.576, 2.576, 24.68), (-2.7, 6.519, 11.35), (-1.394, 3.366, 24.68), (-5.069e-08, 6.972, 11.33), (2.512e-08, 3.559, 24.66), (2.668, 6.441, 11.33), (1.362, 3.288, 24.66), (4.93, 4.93, 11.33), (2.517, 2.517, 24.66), (6.441, 2.668, 11.33), (3.288, 1.362, 24.66), (6.972, -3.241e-07, 11.33), (3.559, -1.517e-07, 24.66), (6.441, -2.668, 11.33), (3.288, -1.362, 24.66), (4.93, -4.93, 11.33), (2.517, -2.517, 24.66), (2.668, -6.441, 11.33), (1.362, -3.288, 24.66), (1.015e-06, -6.972, 11.33), (5.752e-07, -3.559, 24.66), (-2.668, -6.441, 11.33), (-1.362, -3.288, 24.66), (-4.93, -4.93, 11.33), (-2.517, -2.517, 24.66), (-6.441, -2.668, 11.33), (-3.288, -1.362, 24.66), (-6.972, 6.84e-08, 11.33), (-3.559, 5.098e-08, 24.66), (-6.441, 2.668, 11.33), (-3.288, 1.362, 24.66), (-4.93, 4.93, 11.33), (-2.517, 2.517, 24.66), (-2.668, 6.441, 11.33), (-1.362, 3.288, 24.66)], [], [(0, 1, 3, 2), (2, 3, 5, 4), (4, 5, 7, 6), (6, 7, 9, 8), (8, 9, 11, 10), (10, 11, 13, 12), (12, 13, 15, 14), (14, 15, 17, 16), (16, 17, 19, 18), (18, 19, 21, 20), (20, 21, 23, 22), (22, 23, 25, 24), (24, 25, 27, 26), (26, 27, 29, 28), (30, 31, 1, 0), (28, 29, 31, 30), (34, 35, 33, 32), (36, 37, 35, 34), (38, 39, 37, 36), (40, 41, 39, 38), (42, 43, 41, 40), (44, 45, 43, 42), (46, 47, 45, 44), (48, 49, 47, 46), (50, 51, 49, 48), (52, 53, 51, 50), (54, 55, 53, 52), (56, 57, 55, 54), (58, 59, 57, 56), (60, 61, 59, 58), (32, 33, 63, 62), (62, 63, 61, 60), (0, 2, 34, 32), (3, 1, 33, 35), (2, 4, 36, 34), (5, 3, 35, 37), (4, 6, 38, 36), (7, 5, 37, 39), (6, 8, 40, 38), (9, 7, 39, 41), (8, 10, 42, 40), (11, 9, 41, 43), (10, 12, 44, 42), (13, 11, 43, 45), (12, 14, 46, 44), (15, 13, 45, 47), (14, 16, 48, 46), (17, 15, 47, 49), (16, 18, 50, 48), (19, 17, 49, 51), (18, 20, 52, 50), (21, 19, 51, 53), (20, 22, 54, 52), (23, 21, 53, 55), (22, 24, 56, 54), (25, 23, 55, 57), (24, 26, 58, 56), (27, 25, 57, 59), (26, 28, 60, 58), (29, 27, 59, 61), (28, 30, 62, 60), (31, 29, 61, 63), (30, 0, 32, 62), (1, 31, 63, 33)])
me_cylinder.polygons.foreach_set('use_smooth', [True] * 64)
_uv = me_cylinder.uv_layers.new(name='UVMap')
_uv.uv.foreach_set('vector', [0.7535, 0.0452, 0.6354, 0.3545, 0.5999, 0.3428, 0.6887, 0.02519, 0.6887, 0.02519, 0.5999, 0.3428, 0.5644, 0.3348, 0.6227, 0.01138, 0.6227, 0.01138, 0.5644, 0.3348, 0.5284, 0.3302, 0.5558, 0.003744, 0.5558, 0.003744, 0.5284, 0.3302, 0.4914, 0.3288, 0.4888, 0.002295, 0.4888, 0.002295, 0.4914, 0.3288, 0.4546, 0.3309, 0.4221, 0.00713, 0.4221, 0.00713, 0.4546, 0.3309, 0.4191, 0.3363, 0.3565, 0.01816, 0.3565, 0.01816, 0.4191, 0.3363, 0.3844, 0.3449, 0.2923, 0.03513, 0.2923, 0.03513, 0.3844, 0.3449, 0.3499, 0.357, 0.2301, 0.05785, 0.2301, 0.05785, 0.3499, 0.357, 0.3168, 0.3722, 0.1705, 0.08608, 0.1705, 0.08608, 0.3168, 0.3722, 0.2862, 0.3902, 0.1137, 0.1192, 0.1137, 0.1192, 0.2862, 0.3902, 0.2581, 0.4114, 0.05921, 0.1554, 0.05921, 0.1554, 0.2581, 0.4114, 0.2338, 0.4373, 0.0009044, 0.1917, 0.9991, 0.1739, 0.7599, 0.4371, 0.7325, 0.4092, 0.9368, 0.1385, 0.9368, 0.1385, 0.7325, 0.4092, 0.7021, 0.3875, 0.8773, 0.1027, 0.8164, 0.07123, 0.6699, 0.3695, 0.6354, 0.3545, 0.7535, 0.0452, 0.8773, 0.1027, 0.7021, 0.3875, 0.6699, 0.3695, 0.8164, 0.07123, 0.2834, 0.4675, 0.3795, 0.7892, 0.3476, 0.8004, 0.2208, 0.4895, 0.3478, 0.4516, 0.4124, 0.781, 0.3795, 0.7892, 0.2834, 0.4675, 0.4135, 0.442, 0.446, 0.7761, 0.4124, 0.781, 0.3478, 0.4516, 0.4798, 0.4387, 0.4798, 0.7745, 0.446, 0.7761, 0.4135, 0.442, 0.5461, 0.442, 0.5137, 0.7761, 0.4798, 0.7745, 0.4798, 0.4387, 0.6118, 0.4516, 0.5472, 0.781, 0.5137, 0.7761, 0.5461, 0.442, 0.6762, 0.4675, 0.5801, 0.7892, 0.5472, 0.781, 0.6118, 0.4516, 0.7388, 0.4895, 0.612, 0.8004, 0.5801, 0.7892, 0.6762, 0.4675, 0.799, 0.5175, 0.6428, 0.8147, 0.612, 0.8004, 0.7388, 0.4895, 0.8562, 0.5512, 0.672, 0.8319, 0.6428, 0.8147, 0.799, 0.5175, 0.9098, 0.5903, 0.6994, 0.8519, 0.672, 0.8319, 0.8562, 0.5512, 0.9595, 0.6344, 0.7247, 0.8744, 0.6994, 0.8519, 0.9098, 0.5903, 0.04977, 0.5903, 0.2603, 0.8519, 0.2349, 0.8744, 0.0001308, 0.6344, 0.1034, 0.5512, 0.2877, 0.8319, 0.2603, 0.8519, 0.04977, 0.5903, 0.2208, 0.4895, 0.3476, 0.8004, 0.3168, 0.8147, 0.1606, 0.5175, 0.1606, 0.5175, 0.3168, 0.8147, 0.2877, 0.8319, 0.1034, 0.5512, 0.7535, 0.0452, 0.6887, 0.02519, 0.6893, 0.02307, 0.7542, 0.04314, 0.5999, 0.3428, 0.6354, 0.3545, 0.6346, 0.3567, 0.5993, 0.345, 0.6887, 0.02519, 0.6227, 0.01138, 0.623, 0.009232, 0.6893, 0.02307, 0.5644, 0.3348, 0.5999, 0.3428, 0.5993, 0.345, 0.564, 0.3369, 0.6227, 0.01138, 0.5558, 0.003744, 0.556, 0.001577, 0.623, 0.009232, 0.5284, 0.3302, 0.5644, 0.3348, 0.564, 0.3369, 0.5282, 0.3324, 0.5558, 0.003744, 0.4888, 0.002295, 0.4887, 0.0001308, 0.556, 0.001577, 0.4914, 0.3288, 0.5284, 0.3302, 0.5282, 0.3324, 0.4914, 0.3312, 0.4888, 0.002295, 0.4221, 0.00713, 0.4219, 0.004989, 0.4887, 0.0001308, 0.4546, 0.3309, 0.4914, 0.3288, 0.4914, 0.3312, 0.4548, 0.3331, 0.4221, 0.00713, 0.3565, 0.01816, 0.356, 0.01606, 0.4219, 0.004989, 0.4191, 0.3363, 0.4546, 0.3309, 0.4548, 0.3331, 0.4195, 0.3384, 0.3565, 0.01816, 0.2923, 0.03513, 0.2917, 0.03309, 0.356, 0.01606, 0.3844, 0.3449, 0.4191, 0.3363, 0.4195, 0.3384, 0.385, 0.3471, 0.2923, 0.03513, 0.2301, 0.05785, 0.2293, 0.05588, 0.2917, 0.03309, 0.3499, 0.357, 0.3844, 0.3449, 0.385, 0.3471, 0.3507, 0.3592, 0.2301, 0.05785, 0.1705, 0.08608, 0.1695, 0.0842, 0.2293, 0.05588, 0.3168, 0.3722, 0.3499, 0.357, 0.3507, 0.3592, 0.3178, 0.3742, 0.1705, 0.08608, 0.1137, 0.1192, 0.1125, 0.1174, 0.1695, 0.0842, 0.2862, 0.3902, 0.3168, 0.3722, 0.3178, 0.3742, 0.2874, 0.3919, 0.1137, 0.1192, 0.05921, 0.1554, 0.05809, 0.1537, 0.1125, 0.1174, 0.2581, 0.4114, 0.2862, 0.3902, 0.2874, 0.3919, 0.2595, 0.4131, 0.05921, 0.1554, 0.0009044, 0.1917, 0.0001308, 0.1896, 0.05809, 0.1537, 0.2338, 0.4373, 0.2581, 0.4114, 0.2595, 0.4131, 0.2357, 0.4385, 0.9991, 0.1739, 0.9368, 0.1385, 0.938, 0.1365, 0.9999, 0.1716, 0.7325, 0.4092, 0.7599, 0.4371, 0.7578, 0.4385, 0.7309, 0.411, 0.9368, 0.1385, 0.8773, 0.1027, 0.8784, 0.1008, 0.938, 0.1365, 0.7021, 0.3875, 0.7325, 0.4092, 0.7309, 0.411, 0.7009, 0.3893, 0.8773, 0.1027, 0.8164, 0.07123, 0.8173, 0.06923, 0.8784, 0.1008, 0.6699, 0.3695, 0.7021, 0.3875, 0.7009, 0.3893, 0.6689, 0.3716, 0.8164, 0.07123, 0.7535, 0.0452, 0.7542, 0.04314, 0.8173, 0.06923, 0.6354, 0.3545, 0.6699, 0.3695, 0.6689, 0.3716, 0.6346, 0.3567])
me_cylinder.materials.append(mat_material_001)
me_cylinder.use_remesh_preserve_volume = False
me_cylinder.use_remesh_preserve_attributes = False
me_cylinder.use_mirror_vertex_groups = False
me_cylinder.update()

# ---- objects
ob_ubx_lamp = bpy.data.objects.new('UBX_lamp', me_cube)
ob_foot = bpy.data.objects.new('foot', me_cube_001)
ob_light_bulb = bpy.data.objects.new('light_bulb', me_cylinder_003)
ob_lamp = bpy.data.objects.new('lamp', me_cylinder)

# ---- transforms, parenting, visibility, modifiers, constraints
ob_ubx_lamp.location = (0.0, 0.0, 0.0)
ob_ubx_lamp.hide_viewport = True
ob_ubx_lamp.lineart.crease_threshold = 0.0
ob_foot.location = (0.0, 0.0, 0.0)
ob_foot.lineart.crease_threshold = 0.0
ob_light_bulb.location = (0.0, 0.0, 0.0)
ob_light_bulb.lineart.crease_threshold = 0.0
ob_lamp.location = (0.0, 0.0, 0.0)
ob_lamp.lineart.crease_threshold = 0.0

# ---- collection membership
col_collection_1.objects.link(ob_ubx_lamp)
col_collection_1.objects.link(ob_foot)
col_collection_1.objects.link(ob_light_bulb)
col_collection_1.objects.link(ob_lamp)

# ---- scene / render settings (as saved in the file)
scene.frame_start = 1; scene.frame_end = 250; scene.frame_set(1)
scene.render.engine = 'CYCLES'
scene.render.resolution_percentage = 50
scene.render.dither_intensity = 0.0
scene.cycles.use_denoising = False
scene.cycles.samples = 10
scene.cycles.sampling_pattern = 'TABULATED_SOBOL'
scene.cycles.light_sampling_threshold = 0.0
scene.cycles.use_adaptive_sampling = False
scene.cycles.use_light_tree = False
scene.cycles.blur_glossy = 0.0
scene.cycles.pixel_filter_type = 'GAUSSIAN'
scene.cycles.sample_clamp_indirect = 0.0
scene.view_settings.view_transform = 'Standard'
bpy.context.view_layer.update()

# ---- added for rendering (the .blend has no active camera and no usable light): camera, sun
cam_auto = bpy.data.cameras.new('AutoCamera')
cam_auto.lens = 50.0
cam_auto.sensor_width = 36.0
cam_auto.clip_end = 1000.0
ob_auto_camera = bpy.data.objects.new('AutoCamera', cam_auto)
scene.collection.objects.link(ob_auto_camera)
ob_auto_camera.location = (29.3664, -35.2397, 35.8336)
ob_auto_camera.rotation_euler = (1.09748, -7.21219e-08, 0.694738)
scene.camera = ob_auto_camera
light_auto_sun = bpy.data.lights.new('AutoSun', 'SUN')
light_auto_sun.energy = 3.0
light_auto_sun.angle = 0.0523599
ob_auto_sun = bpy.data.objects.new('AutoSun', light_auto_sun)
scene.collection.objects.link(ob_auto_sun)
ob_auto_sun.rotation_euler = (0.872665, 0.174533, 0.523599)
bpy.context.view_layer.update()
